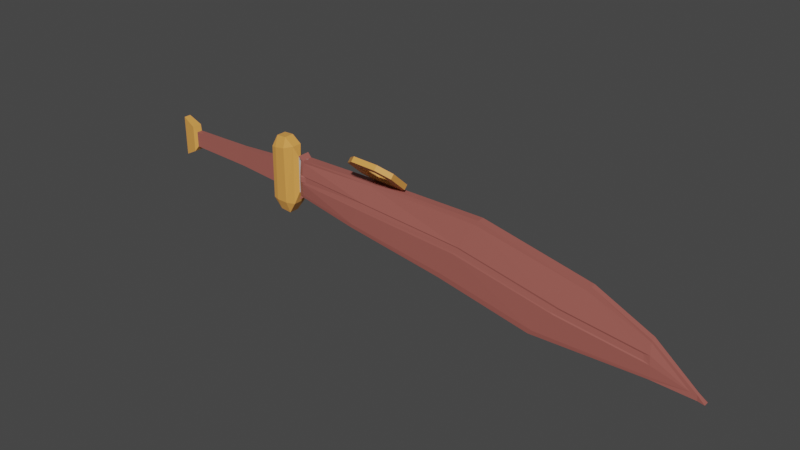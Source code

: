 # Source: cutlass.blend  (saved by Blender 3.1.7; exported with 4.5.12 LTS)
import bpy
from mathutils import Matrix  # noqa: F401  (used for matrix-valued properties, if any)

bpy.ops.wm.read_factory_settings(use_empty=True)
scene = bpy.context.scene
scene.name = 'Scene'

# ---- collections
col_collection = bpy.data.collections.new('Collection'); scene.collection.children.link(col_collection)

# ---- materials (node trees are filled in below, after node groups)
mat_blade = bpy.data.materials.new('blade')
mat_blade.use_transparent_shadow = False
mat_hilt = bpy.data.materials.new('hilt')
mat_hilt.use_transparent_shadow = False
mat_handle = bpy.data.materials.new('handle')
mat_handle.use_transparent_shadow = False

# ---- material node trees
mat_blade.use_nodes = True; mat_blade.node_tree.nodes.clear()
_N = mat_blade.node_tree.nodes; _L = mat_blade.node_tree.links
n0 = _N.new('ShaderNodeBsdfPrincipled'); n0.name = 'Principled BSDF'; n0.location = (10, 300)
n0.distribution = 'GGX'
n0.subsurface_method = 'RANDOM_WALK_SKIN'
n0.inputs[0].default_value = (0.5071, 0.5071, 0.5071, 1.0)
n0.inputs[3].default_value = 1.45
n0.inputs[27].default_value = (0.0, 0.0, 0.0, 1.0)
n0.inputs[28].default_value = 1.0
n1 = _N.new('ShaderNodeOutputMaterial'); n1.name = 'Material Output'; n1.location = (300, 300)
_L.new(n0.outputs[0], n1.inputs[0])
n1.is_active_output = True
mat_hilt.use_nodes = True; mat_hilt.node_tree.nodes.clear()
_N = mat_hilt.node_tree.nodes; _L = mat_hilt.node_tree.links
n0 = _N.new('ShaderNodeBsdfPrincipled'); n0.name = 'Principled BSDF'; n0.location = (10, 300)
n0.distribution = 'GGX'
n0.subsurface_method = 'RANDOM_WALK_SKIN'
n0.inputs[0].default_value = (0.8, 0.349, 0.07798, 1.0)
n0.inputs[3].default_value = 1.45
n0.inputs[27].default_value = (0.0, 0.0, 0.0, 1.0)
n0.inputs[28].default_value = 1.0
n1 = _N.new('ShaderNodeOutputMaterial'); n1.name = 'Material Output'; n1.location = (300, 300)
_L.new(n0.outputs[0], n1.inputs[0])
n1.is_active_output = True
mat_handle.use_nodes = True; mat_handle.node_tree.nodes.clear()
_N = mat_handle.node_tree.nodes; _L = mat_handle.node_tree.links
n0 = _N.new('ShaderNodeBsdfPrincipled'); n0.name = 'Principled BSDF'; n0.location = (10, 300)
n0.distribution = 'GGX'
n0.subsurface_method = 'RANDOM_WALK_SKIN'
n0.inputs[0].default_value = (0.3672, 0.1088, 0.08948, 1.0)
n0.inputs[3].default_value = 1.45
n0.inputs[27].default_value = (0.0, 0.0, 0.0, 1.0)
n0.inputs[28].default_value = 1.0
n1 = _N.new('ShaderNodeOutputMaterial'); n1.name = 'Material Output'; n1.location = (300, 300)
_L.new(n0.outputs[0], n1.inputs[0])
n1.is_active_output = True

# ---- world
world_world = bpy.data.worlds.new('World'); scene.world = world_world
world_world.use_nodes = True; world_world.node_tree.nodes.clear()
_N = world_world.node_tree.nodes; _L = world_world.node_tree.links
n0 = _N.new('ShaderNodeOutputWorld'); n0.name = 'World Output'; n0.location = (300, 300)
n1 = _N.new('ShaderNodeBackground'); n1.name = 'Background'; n1.location = (10, 300)
n1.inputs[0].default_value = (0.05088, 0.05088, 0.05088, 1.0)
_L.new(n1.outputs[0], n0.inputs[0])
n0.is_active_output = True
world_world.color = (0.05088, 0.05088, 0.05088)
world_world.use_sun_shadow = False
world_world.sun_shadow_jitter_overblur = 0.0

# ---- meshes
me_plane_001 = bpy.data.meshes.new('Plane.001')
me_plane_001.from_pydata([(1.387, -0.01306, 0.322), (6.58, -0.002673, -0.3459), (1.393, -0.02677, -0.2303), (6.615, -0.01834, -0.8331), (2.674, -0.006122, 0.3286), (4.285, -0.006122, 0.3265), (5.812, -0.002673, 0.01353), (5.086, -0.04849, -0.8362), (3.784, -0.04849, -0.5756), (2.357, -0.04849, -0.3577), (7.258, -0.002217, -0.8831), (1.185, -0.07129, 0.5903), (1.218, -0.07129, -0.6015), (1.029, -0.07129, 0.5842), (1.043, -0.07129, -0.5836), (0.9053, -0.04849, 0.1881), (0.8997, -0.04849, -0.1919), (-0.8471, -0.0706, 0.2191), (-0.8457, -0.0706, -0.1861), (-1.059, -0.04849, 0.3261), (-1.057, -0.04849, -0.2945), (1.387, 0.02609, 0.322), (6.58, 0.0157, -0.3459), (1.393, 0.0398, -0.2303), (6.615, 0.03137, -0.8331), (2.674, 0.01915, 0.3286), (4.285, 0.01915, 0.3265), (5.812, 0.0157, 0.01353), (5.086, 0.06151, -0.8362), (3.784, 0.06151, -0.5756), (2.357, 0.06151, -0.3577), (7.258, 0.01524, -0.8831), (1.185, 0.08432, 0.5903), (1.218, 0.08432, -0.6015), (1.029, 0.08432, 0.5842), (1.043, 0.08432, -0.5836), (0.9053, 0.06151, 0.1881), (0.8997, 0.06151, -0.1919), (-0.8471, 0.08362, 0.2191), (-0.8457, 0.08362, -0.1861), (-1.059, 0.06151, 0.3261), (-1.057, 0.06151, -0.2945), (1.344, -0.09451, -0.4158), (1.337, -0.07059, 0.4812), (1.344, 0.1075, -0.4158), (1.337, 0.08362, 0.4812), (0.9478, -0.1113, -0.4086), (0.9557, -0.1113, 0.4055), (0.9478, 0.1243, -0.4086), (0.9557, 0.1243, 0.4055), (0.212, -0.03911, -0.1384), (-0.2707, -0.03911, -0.1208), (-0.2699, -0.03911, 0.1417), (0.2146, -0.03911, 0.1492), (0.212, 0.05214, -0.1384), (-0.2707, 0.05214, -0.1208), (-0.2699, 0.05214, 0.1417), (0.2146, 0.05214, 0.1492), (-0.7955, -0.0385, -0.1031), (-0.7955, 0.05153, -0.1031), (-0.7962, -0.0385, 0.1351), (-0.7962, 0.05153, 0.1351), (1.205, -0.1314, -0.4239), (1.033, -0.1314, -0.4183), (1.199, 0.1444, 0.4702), (1.199, -0.1314, 0.4409), (1.039, -0.1314, 0.4139), (1.039, 0.1444, 0.4324)], [], [(6, 7, 3, 1), (0, 2, 9, 4), (4, 9, 8, 5), (5, 8, 7, 6), (3, 10, 1), (43, 65, 62, 42), (11, 13, 66, 65), (47, 15, 16, 46), (60, 17, 18, 58), (17, 19, 20, 18), (27, 22, 24, 28), (21, 25, 30, 23), (25, 26, 29, 30), (26, 27, 28, 29), (24, 22, 31), (45, 44, 33, 64), (32, 64, 67, 34), (49, 48, 37, 36), (61, 59, 39, 38), (38, 39, 41, 40), (6, 1, 22, 27), (9, 2, 23, 30), (0, 4, 25, 21), (4, 5, 26, 25), (5, 6, 27, 26), (3, 7, 28, 24), (7, 8, 29, 28), (8, 9, 30, 29), (10, 3, 24, 31), (1, 10, 31, 22), (42, 12, 33, 44), (43, 0, 21, 45), (12, 14, 35, 33), (13, 11, 32, 34), (47, 13, 34, 49), (58, 18, 39, 59), (53, 15, 36, 57), (20, 19, 40, 41), (18, 20, 41, 39), (19, 17, 38, 40), (11, 43, 45, 32), (2, 42, 44, 23), (21, 23, 44, 45), (0, 43, 42, 2), (15, 47, 49, 36), (14, 46, 48, 35), (34, 67, 49), (13, 47, 66), (60, 52, 56, 61), (52, 53, 57, 56), (16, 50, 54, 37), (50, 51, 55, 54), (36, 37, 54, 57), (57, 54, 55, 56), (15, 53, 50, 16), (53, 52, 51, 50), (17, 60, 61, 38), (51, 58, 59, 55), (56, 55, 59, 61), (52, 60, 58, 51), (46, 16, 37, 48), (42, 62, 12), (62, 63, 14, 12), (64, 32, 45), (63, 46, 14), (65, 43, 11), (65, 66, 63, 62), (66, 47, 46, 63), (67, 64, 33, 35), (49, 67, 35, 48)])
me_plane_001.polygons.foreach_set('material_index', [0, 0, 0, 0, 0, 1, 1, 1, 1, 1, 0, 0, 0, 0, 0, 1, 1, 1, 1, 1, 0, 0, 0, 0, 0, 0, 0, 0, 0, 0, 1, 1, 1, 1, 1, 1, 2, 1, 1, 1, 1, 1, 1, 1, 1, 1, 1, 1, 2, 2, 2, 2, 2, 2, 2, 2, 1, 2, 2, 2, 1, 1, 1, 1, 1, 1, 1, 1, 1, 1])
_uv = me_plane_001.uv_layers.new(name='UVMap')
_uv.uv.foreach_set('vector', [0.75, 0.0, 0.75, 1.0, 1.0, 1.0, 1.0, 0.0, 0.0, 0.0, 0.0, 1.0, 0.25, 1.0, 0.25, 0.0, 0.25, 0.0, 0.25, 1.0, 0.5, 1.0, 0.5, 0.0, 0.5, 0.0, 0.5, 1.0, 0.75, 1.0, 0.75, 0.0, 1.0, 1.0, 0.0, 0.0, 1.0, 0.0, 0.0, 0.0, 0.0, 0.1642, 0.0, 0.8166, 0.0, 1.0, 0.0, 0.0, 0.0, 0.0, 0.0, 0.1806, 0.0, 0.1642, 0.0, 0.0, 0.0, 0.0, 0.0, 1.0, 0.0, 1.0, 0.0, 0.0, 0.0, 0.0, 0.0, 1.0, 0.0, 1.0, 0.0, 0.0, 0.0, 0.0, 0.0, 1.0, 0.0, 1.0, 0.75, 0.0, 1.0, 0.0, 1.0, 1.0, 0.75, 1.0, 0.0, 0.0, 0.25, 0.0, 0.25, 1.0, 0.0, 1.0, 0.25, 0.0, 0.5, 0.0, 0.5, 1.0, 0.25, 1.0, 0.5, 0.0, 0.75, 0.0, 0.75, 1.0, 0.5, 1.0, 1.0, 1.0, 1.0, 0.0, 0.0, 0.0, 0.0, 0.0, 0.0, 1.0, 0.0, 1.0, 0.0, 0.142, 0.0, 0.0, 0.0, 0.142, 0.0, 0.1664, 0.0, 0.0, 0.0, 0.0, 0.0, 1.0, 0.0, 1.0, 0.0, 0.0, 0.0, 0.0, 0.0, 1.0, 0.0, 1.0, 0.0, 0.0, 0.0, 0.0, 0.0, 1.0, 0.0, 1.0, 0.0, 0.0, 0.75, 0.0, 1.0, 0.0, 1.0, 0.0, 0.75, 0.0, 0.25, 1.0, 0.0, 1.0, 0.0, 1.0, 0.25, 1.0, 0.0, 0.0, 0.25, 0.0, 0.25, 0.0, 0.0, 0.0, 0.25, 0.0, 0.5, 0.0, 0.5, 0.0, 0.25, 0.0, 0.5, 0.0, 0.75, 0.0, 0.75, 0.0, 0.5, 0.0, 1.0, 1.0, 0.75, 1.0, 0.75, 1.0, 1.0, 1.0, 0.75, 1.0, 0.5, 1.0, 0.5, 1.0, 0.75, 1.0, 0.5, 1.0, 0.25, 1.0, 0.25, 1.0, 0.5, 1.0, 0.0, 0.0, 1.0, 1.0, 1.0, 1.0, 0.0, 0.0, 1.0, 0.0, 0.0, 0.0, 0.0, 0.0, 1.0, 0.0, 0.0, 1.0, 0.0, 1.0, 0.0, 1.0, 0.0, 1.0, 0.0, 0.0, 0.0, 0.0, 0.0, 0.0, 0.0, 0.0, 0.0, 1.0, 0.0, 1.0, 0.0, 1.0, 0.0, 1.0, 0.0, 0.0, 0.0, 0.0, 0.0, 0.0, 0.0, 0.0, 0.0, 0.0, 0.0, 0.0, 0.0, 0.0, 0.0, 0.0, 0.0, 1.0, 0.0, 1.0, 0.0, 1.0, 0.0, 1.0, 0.0, 0.0, 0.0, 0.0, 0.0, 0.0, 0.0, 0.0, 0.0, 1.0, 0.0, 0.0, 0.0, 0.0, 0.0, 1.0, 0.0, 1.0, 0.0, 1.0, 0.0, 1.0, 0.0, 1.0, 0.0, 0.0, 0.0, 0.0, 0.0, 0.0, 0.0, 0.0, 0.0, 0.0, 0.0, 0.0, 0.0, 0.0, 0.0, 0.0, 0.0, 1.0, 0.0, 1.0, 0.0, 1.0, 0.0, 1.0, 0.0, 0.0, 0.0, 1.0, 0.0, 1.0, 0.0, 0.0, 0.0, 0.0, 0.0, 0.0, 0.0, 1.0, 0.0, 1.0, 0.0, 0.0, 0.0, 0.0, 0.0, 0.0, 0.0, 0.0, 0.0, 1.0, 0.0, 1.0, 0.0, 1.0, 0.0, 1.0, 0.0, 0.0, 0.0, 0.1664, 0.0, 0.0, 0.0, 0.0, 0.0, 0.0, 0.0, 0.1806, 0.0, 0.0, 0.0, 0.0, 0.0, 0.0, 0.0, 0.0, 0.0, 0.0, 0.0, 0.0, 0.0, 0.0, 0.0, 0.0, 0.0, 1.0, 0.0, 1.0, 0.0, 1.0, 0.0, 1.0, 0.0, 1.0, 0.0, 1.0, 0.0, 1.0, 0.0, 1.0, 0.0, 0.0, 0.0, 1.0, 0.0, 1.0, 0.0, 0.0, 0.0, 0.0, 0.0, 1.0, 0.0, 1.0, 0.0, 0.0, 0.0, 0.0, 0.0, 0.0, 0.0, 1.0, 0.0, 1.0, 0.0, 0.0, 0.0, 0.0, 0.0, 1.0, 0.0, 1.0, 0.0, 0.0, 0.0, 0.0, 0.0, 0.0, 0.0, 0.0, 0.0, 1.0, 0.0, 1.0, 0.0, 1.0, 0.0, 1.0, 0.0, 0.0, 0.0, 1.0, 0.0, 1.0, 0.0, 0.0, 0.0, 0.0, 0.0, 0.0, 0.0, 1.0, 0.0, 1.0, 0.0, 1.0, 0.0, 1.0, 0.0, 1.0, 0.0, 1.0, 0.0, 1.0, 0.0, 0.8166, 0.0, 1.0, 0.0, 0.8166, 0.0, 0.8212, 0.0, 1.0, 0.0, 1.0, 0.0, 0.142, 0.0, 0.0, 0.0, 0.0, 0.0, 0.8212, 0.0, 1.0, 0.0, 1.0, 0.0, 0.1642, 0.0, 0.0, 0.0, 0.0, 0.0, 0.1642, 0.0, 0.1806, 0.0, 0.8212, 0.0, 0.8166, 0.0, 0.1806, 0.0, 0.0, 0.0, 1.0, 0.0, 0.8212, 0.0, 0.1664, 0.0, 0.142, 0.0, 1.0, 0.0, 1.0, 0.0, 0.0, 0.0, 0.1664, 0.0, 1.0, 0.0, 1.0])
me_plane_001.materials.append(mat_blade)
me_plane_001.materials.append(mat_hilt)
me_plane_001.materials.append(mat_handle)
me_plane_001.use_remesh_fix_poles = True
me_plane_001.use_remesh_preserve_attributes = False
me_plane_001.update()
me_plane_002 = bpy.data.meshes.new('Plane.002')
me_plane_002.from_pydata([(1.47, -0.1011, 0.3809), (7.126, -0.03314, -0.396), (1.426, -0.07882, -0.3268), (7.165, -0.05419, -0.9334), (2.817, -0.04816, 0.3481), (4.594, -0.04816, 0.3458), (6.278, -0.03314, 0.000486), (5.478, -0.1276, -0.9369), (4.041, -0.1276, -0.6495), (2.466, -0.1276, -0.409), (7.874, -0.03115, -0.9887), (1.47, 0.09723, 0.3818), (7.126, 0.0469, -0.396), (1.426, 0.1098, -0.3252), (7.165, 0.0669, -0.9334), (2.817, 0.06192, 0.3481), (4.594, 0.06192, 0.3458), (6.278, 0.0469, 0.000486), (5.478, 0.1403, -0.9369), (4.041, 0.1403, -0.6495), (2.466, 0.1403, -0.409), (7.874, 0.04491, -0.9887), (1.511, -0.07566, -0.2639), (1.54, -0.0718, 0.3227), (1.511, 0.08678, -0.2639), (1.54, 0.08271, 0.3227), (7.162, 0.07346, -0.8921), (2.493, 0.1525, -0.3508), (4.084, 0.1525, -0.573), (5.539, 0.1517, -0.8649), (1.514, 0.09642, -0.2188), (1.429, 0.07012, -0.2709), (7.162, -0.05957, -0.8919), (2.493, -0.1386, -0.3505), (4.084, -0.1386, -0.5725), (5.54, -0.1378, -0.8644), (7.759, -0.01689, -0.8976), (7.759, 0.03201, -0.8976), (1.429, -0.04637, -0.2721), (1.514, -0.08437, -0.2185), (1.467, -0.04976, 0.3308), (1.538, 0.07983, 0.281), (6.221, 0.05568, -0.06628), (7.773, -0.01794, -0.9808), (4.554, 0.06843, 0.2749), (1.467, 0.05529, 0.3314), (7.773, 0.03054, -0.9808), (2.792, 0.06843, 0.2942), (7.128, 0.04714, -0.4343), (7.128, -0.03481, -0.434), (2.792, -0.05606, 0.2945), (4.554, -0.05606, 0.2753), (6.221, -0.04331, -0.06588), (1.538, -0.07011, 0.2812), (7.674, -0.02093, -0.8968), (7.674, 0.03447, -0.8968), (1.444, -0.06227, -0.03233), (1.452, -0.06296, 0.09077), (7.14, -0.05913, -0.5989), (7.15, -0.06606, -0.7277), (2.67, -0.1264, 0.03133), (2.615, -0.1416, -0.08833), (4.352, -0.1303, -0.08967), (4.286, -0.1418, -0.2085), (5.832, -0.1351, -0.5218), (5.928, -0.1219, -0.4094), (1.529, -0.09839, 0.09262), (1.523, -0.1019, -0.03032), (1.529, 0.1082, 0.09089), (1.523, 0.1122, -0.03207), (5.926, 0.1349, -0.4122), (5.83, 0.1483, -0.5246), (4.284, 0.155, -0.2114), (4.35, 0.1433, -0.09264), (2.669, 0.1394, 0.02907), (2.614, 0.1548, -0.09058), (7.15, 0.07908, -0.7293), (7.14, 0.07179, -0.6005), (1.452, 0.07765, 0.08978), (1.444, 0.08062, -0.03326), (5.867, 0.1306, -0.4252), (5.782, 0.1436, -0.4958), (4.276, 0.15, -0.1905), (4.332, 0.1387, -0.1142), (1.543, 0.0462, 0.075), (1.545, 0.05004, -0.006988), (1.469, 0.07756, -0.003973), (1.47, 0.07236, 0.07798), (4.335, -0.1257, -0.1061), (4.278, -0.1368, -0.1824), (5.784, -0.1304, -0.494), (5.869, -0.1176, -0.4235), (2.695, -0.122, 0.0146), (2.651, -0.1367, -0.0641), (1.587, -0.09487, 0.0783), (1.591, -0.09824, -0.003582), (7.067, -0.06361, -0.6957), (7.05, -0.05692, -0.6091), (1.513, -0.115, 0.0786), (1.516, -0.1138, -0.003361), (7.05, 0.06961, -0.6102), (7.067, 0.07665, -0.6968), (2.695, 0.135, 0.001822), (2.649, 0.1499, -0.07554)], [], [(41, 47, 74, 68), (35, 7, 3, 32), (39, 22, 9, 33), (33, 9, 8, 34), (34, 8, 7, 35), (29, 26, 14, 18), (30, 27, 20, 24), (27, 28, 19, 20), (28, 29, 18, 19), (55, 48, 12, 37), (6, 1, 12, 17), (22, 2, 13, 24), (23, 4, 15, 25), (4, 5, 16, 15), (5, 6, 17, 16), (3, 7, 18, 14), (7, 8, 19, 18), (8, 9, 20, 19), (43, 3, 14, 46), (54, 36, 1, 49), (63, 34, 35, 64), (67, 39, 33, 61), (50, 60, 62, 51), (64, 35, 32, 59), (32, 54, 49, 58, 59), (0, 23, 25, 11), (9, 22, 24, 20), (31, 30, 24, 13), (36, 10, 21, 37), (71, 76, 26, 29), (69, 75, 27, 30), (75, 72, 28, 27), (42, 48, 77, 70), (38, 2, 22, 39), (40, 57, 66, 53), (1, 36, 37, 12), (45, 41, 68, 78), (43, 10, 36, 54), (46, 55, 37, 21), (44, 42, 70, 73), (26, 76, 77, 48, 55), (72, 71, 29, 28), (47, 44, 73, 74), (79, 69, 30, 31), (51, 62, 65, 52), (61, 33, 34, 63), (53, 66, 60, 50), (14, 26, 55, 46), (3, 43, 54, 32), (16, 17, 42, 44), (15, 16, 44, 47), (25, 15, 47, 41), (17, 12, 48, 42), (0, 40, 53, 23), (6, 52, 49, 1), (23, 53, 50, 4), (4, 50, 51, 5), (5, 51, 52, 6), (52, 65, 58, 49), (10, 43, 46, 21), (11, 25, 41, 45), (69, 79, 86, 85), (59, 58, 97, 96), (70, 77, 100, 80), (65, 62, 88, 91), (64, 59, 96, 90), (73, 70, 80, 83), (76, 71, 81, 101), (60, 66, 94, 92), (77, 76, 101, 100), (63, 64, 90, 89), (56, 38, 39, 67), (81, 82, 83, 80), (85, 86, 87, 84), (89, 90, 91, 88), (93, 89, 88, 92), (95, 93, 92, 94), (90, 96, 97, 91), (99, 95, 94, 98), (101, 81, 80, 100), (103, 85, 84, 102), (82, 103, 102, 83), (58, 65, 91, 97), (61, 63, 89, 93), (75, 69, 85, 103), (79, 78, 87, 86), (57, 56, 99, 98), (62, 60, 92, 88), (68, 74, 102, 84), (78, 68, 84, 87), (56, 67, 95, 99), (72, 75, 103, 82), (66, 57, 98, 94), (71, 72, 82, 81), (67, 61, 93, 95), (74, 73, 83, 102)])
_uv = me_plane_002.uv_layers.new(name='UVMap')
_uv.uv.foreach_set('vector', [0.02525, 0.07123, 0.25, 0.07123, 0.25, 0.4214, 0.02525, 0.3952, 0.75, 0.9227, 0.75, 1.0, 1.0, 1.0, 1.0, 0.9227, 0.02525, 0.9227, 0.02525, 1.0, 0.25, 1.0, 0.25, 0.9227, 0.25, 0.9227, 0.25, 1.0, 0.5, 1.0, 0.5, 0.9227, 0.5, 0.9227, 0.5, 1.0, 0.75, 1.0, 0.75, 0.9227, 0.75, 0.9231, 1.0, 0.9231, 1.0, 1.0, 0.75, 1.0, 0.02525, 0.9231, 0.25, 0.9231, 0.25, 1.0, 0.02525, 1.0, 0.25, 0.9231, 0.5, 0.9231, 0.5, 1.0, 0.25, 1.0, 0.5, 0.9231, 0.75, 0.9231, 0.75, 1.0, 0.5, 1.0, 0.2743, 0.1315, 1.0, 0.07123, 1.0, 0.0, 0.1537, 0.0, 0.75, 0.0, 1.0, 0.0, 1.0, 0.0, 0.75, 0.0, 0.02525, 1.0, 0.0, 1.0, 0.0, 1.0, 0.02525, 1.0, 0.02525, 0.0, 0.25, 0.0, 0.25, 0.0, 0.02525, 0.0, 0.25, 0.0, 0.5, 0.0, 0.5, 0.0, 0.25, 0.0, 0.5, 0.0, 0.75, 0.0, 0.75, 0.0, 0.5, 0.0, 1.0, 1.0, 0.75, 1.0, 0.75, 1.0, 1.0, 1.0, 0.75, 1.0, 0.5, 1.0, 0.5, 1.0, 0.75, 1.0, 0.5, 1.0, 0.25, 1.0, 0.25, 1.0, 0.5, 1.0, 0.1425, 0.1425, 1.0, 1.0, 1.0, 1.0, 0.1425, 0.1425, 0.2743, 0.1314, 0.1537, 0.0, 1.0, 0.0, 1.0, 0.0708, 0.5, 0.5569, 0.5, 0.9227, 0.75, 0.9227, 0.75, 0.5572, 0.02525, 0.6018, 0.02525, 0.9227, 0.25, 0.9227, 0.25, 0.5764, 0.25, 0.0708, 0.25, 0.4184, 0.5, 0.4375, 0.5, 0.0708, 0.75, 0.5572, 0.75, 0.9227, 1.0, 0.9227, 1.0, 0.6172, 1.0, 0.9227, 0.2743, 0.1314, 1.0, 0.0708, 1.0, 0.3775, 1.0, 0.6172, 0.0, 0.0, 0.02525, 0.0, 0.02525, 0.0, 0.0, 0.0, 0.25, 1.0, 0.02525, 1.0, 0.02525, 1.0, 0.25, 1.0, 0.0, 0.9231, 0.02525, 0.9231, 0.02525, 1.0, 0.0, 1.0, 0.1537, 0.0, 0.0, 0.0, 0.0, 0.0, 0.1537, 0.0, 0.75, 0.5601, 1.0, 0.6201, 1.0, 0.9231, 0.75, 0.9231, 0.02525, 0.6048, 0.25, 0.5794, 0.25, 0.9231, 0.02525, 0.9231, 0.25, 0.5794, 0.5, 0.5598, 0.5, 0.9231, 0.25, 0.9231, 0.75, 0.07123, 1.0, 0.07123, 1.0, 0.3806, 0.75, 0.4402, 0.0, 0.9227, 0.0, 1.0, 0.02525, 1.0, 0.02525, 0.9227, 0.0, 0.0708, 0.0, 0.41, 0.02525, 0.3923, 0.02525, 0.0708, 1.0, 0.0, 0.1537, 0.0, 0.1537, 0.0, 1.0, 0.0, 0.0, 0.07123, 0.02525, 0.07123, 0.02525, 0.3952, 0.0, 0.413, 0.1425, 0.1425, 0.0, 0.0, 0.1537, 0.0, 0.2743, 0.1314, 0.1425, 0.1425, 0.2743, 0.1315, 0.1537, 0.0, 0.0, 0.0, 0.5, 0.07123, 0.75, 0.07123, 0.75, 0.4402, 0.5, 0.4405, 1.0, 0.9231, 1.0, 0.6201, 1.0, 0.3806, 1.0, 0.07123, 0.2743, 0.1315, 0.5, 0.5598, 0.75, 0.5601, 0.75, 0.9231, 0.5, 0.9231, 0.25, 0.07123, 0.5, 0.07123, 0.5, 0.4405, 0.25, 0.4214, 0.0, 0.5871, 0.02525, 0.6048, 0.02525, 0.9231, 0.0, 0.9231, 0.5, 0.0708, 0.5, 0.4375, 0.75, 0.4372, 0.75, 0.0708, 0.25, 0.5764, 0.25, 0.9227, 0.5, 0.9227, 0.5, 0.5569, 0.02525, 0.0708, 0.02525, 0.3923, 0.25, 0.4184, 0.25, 0.0708, 1.0, 1.0, 1.0, 0.9231, 0.2743, 0.1315, 0.1425, 0.1425, 1.0, 1.0, 0.1425, 0.1425, 0.2743, 0.1314, 1.0, 0.9227, 0.5, 0.0, 0.75, 0.0, 0.75, 0.07123, 0.5, 0.07123, 0.25, 0.0, 0.5, 0.0, 0.5, 0.07123, 0.25, 0.07123, 0.02525, 0.0, 0.25, 0.0, 0.25, 0.07123, 0.02525, 0.07123, 0.75, 0.0, 1.0, 0.0, 1.0, 0.07123, 0.75, 0.07123, 0.0, 0.0, 0.0, 0.0708, 0.02525, 0.0708, 0.02525, 0.0, 0.75, 0.0, 0.75, 0.0708, 1.0, 0.0708, 1.0, 0.0, 0.02525, 0.0, 0.02525, 0.0708, 0.25, 0.0708, 0.25, 0.0, 0.25, 0.0, 0.25, 0.0708, 0.5, 0.0708, 0.5, 0.0, 0.5, 0.0, 0.5, 0.0708, 0.75, 0.0708, 0.75, 0.0, 0.75, 0.0708, 0.75, 0.4372, 1.0, 0.3775, 1.0, 0.0708, 0.0, 0.0, 0.1425, 0.1425, 0.1425, 0.1425, 0.0, 0.0, 0.0, 0.0, 0.02525, 0.0, 0.02525, 0.07123, 0.0, 0.07123, 0.02525, 0.6048, 0.0, 0.5871, 0.0, 0.5871, 0.02525, 0.6048, 1.0, 0.6172, 1.0, 0.3775, 1.0, 0.3775, 1.0, 0.6172, 0.75, 0.4402, 1.0, 0.3806, 1.0, 0.3806, 0.75, 0.4402, 0.75, 0.4372, 0.5, 0.4375, 0.5, 0.4375, 0.75, 0.4372, 0.75, 0.5572, 1.0, 0.6172, 1.0, 0.6172, 0.75, 0.5572, 0.5, 0.4405, 0.75, 0.4402, 0.75, 0.4402, 0.5, 0.4405, 1.0, 0.6201, 0.75, 0.5601, 0.75, 0.5601, 1.0, 0.6201, 0.25, 0.4184, 0.02525, 0.3923, 0.02525, 0.3923, 0.25, 0.4184, 1.0, 0.3806, 1.0, 0.6201, 1.0, 0.6201, 1.0, 0.3806, 0.5, 0.5569, 0.75, 0.5572, 0.75, 0.5572, 0.5, 0.5569, 0.0, 0.5839, 0.0, 0.9227, 0.02525, 0.9227, 0.02525, 0.6018, 0.75, 0.5601, 0.5, 0.5598, 0.5, 0.4405, 0.75, 0.4402, 0.02525, 0.6048, 0.0, 0.5871, 0.0, 0.413, 0.02525, 0.3952, 0.5, 0.5569, 0.75, 0.5572, 0.75, 0.4372, 0.5, 0.4375, 0.25, 0.5764, 0.5, 0.5569, 0.5, 0.4375, 0.25, 0.4184, 0.02525, 0.6018, 0.25, 0.5764, 0.25, 0.4184, 0.02525, 0.3923, 0.75, 0.5572, 1.0, 0.6172, 1.0, 0.3775, 0.75, 0.4372, 0.0, 0.5839, 0.02525, 0.6018, 0.02525, 0.3923, 0.0, 0.41, 1.0, 0.6201, 0.75, 0.5601, 0.75, 0.4402, 1.0, 0.3806, 0.25, 0.5794, 0.02525, 0.6048, 0.02525, 0.3952, 0.25, 0.4214, 0.5, 0.5598, 0.25, 0.5794, 0.25, 0.4214, 0.5, 0.4405, 1.0, 0.3775, 0.75, 0.4372, 0.75, 0.4372, 1.0, 0.3775, 0.25, 0.5764, 0.5, 0.5569, 0.5, 0.5569, 0.25, 0.5764, 0.25, 0.5794, 0.02525, 0.6048, 0.02525, 0.6048, 0.25, 0.5794, 0.0, 0.0, 0.0, 0.0, 0.0, 0.0, 0.0, 0.0, 0.0, 0.0, 0.0, 0.0, 0.0, 0.0, 0.0, 0.0, 0.5, 0.4375, 0.25, 0.4184, 0.25, 0.4184, 0.5, 0.4375, 0.02525, 0.3952, 0.25, 0.4214, 0.25, 0.4214, 0.02525, 0.3952, 0.0, 0.413, 0.02525, 0.3952, 0.02525, 0.3952, 0.0, 0.413, 0.0, 0.5839, 0.02525, 0.6018, 0.02525, 0.6018, 0.0, 0.5839, 0.5, 0.5598, 0.25, 0.5794, 0.25, 0.5794, 0.5, 0.5598, 0.02525, 0.3923, 0.0, 0.41, 0.0, 0.41, 0.02525, 0.3923, 0.75, 0.5601, 0.5, 0.5598, 0.5, 0.5598, 0.75, 0.5601, 0.02525, 0.6018, 0.25, 0.5764, 0.25, 0.5764, 0.02525, 0.6018, 0.25, 0.4214, 0.5, 0.4405, 0.5, 0.4405, 0.25, 0.4214])
me_plane_002.materials.append(mat_handle)
me_plane_002.use_remesh_fix_poles = True
me_plane_002.use_remesh_preserve_attributes = False
me_plane_002.use_mirror_x = True
me_plane_002.use_mirror_y = True
me_plane_002.update()
me_plane = bpy.data.meshes.new('Plane')
me_plane.from_pydata([(3.24, -0.435, 0.8634), (3.41, -0.3006, 0.739), (2.663, -0.3098, 0.7691), (2.846, -0.4398, 0.8792), (2.923, -0.3216, 0.7719), (2.817, -0.2461, 0.708), (3.25, -0.2408, 0.6905), (3.151, -0.3188, 0.7627), (2.908, 0.002751, 0.4844), (2.809, -0.07526, 0.5566), (3.136, 0.005541, 0.4752), (3.242, -0.06996, 0.5391), (2.819, 0.119, 0.3837), (2.649, -0.01543, 0.5081), (3.213, 0.1238, 0.3679), (3.396, -0.006297, 0.478)], [], [(8, 9, 13, 12), (11, 10, 14, 15), (7, 6, 1, 0), (5, 4, 3, 2), (10, 8, 12, 14), (6, 11, 15, 1), (4, 7, 0, 3), (9, 5, 2, 13)])
_uv = me_plane.uv_layers.new(name='UVMap')
_uv.uv.foreach_set('vector', [0.2367, 1.0, 0.0, 0.7633, 0.0, 0.7633, 0.2367, 1.0, 1.0, 0.7633, 0.7633, 1.0, 0.7633, 1.0, 1.0, 0.7633, 0.7633, 0.0, 1.0, 0.2367, 1.0, 0.2367, 0.7633, 0.0, 0.0, 0.2367, 0.2367, 0.0, 0.2367, 0.0, 0.0, 0.2367, 0.7633, 1.0, 0.2367, 1.0, 0.2367, 1.0, 0.7633, 1.0, 1.0, 0.2367, 1.0, 0.7633, 1.0, 0.7633, 1.0, 0.2367, 0.2367, 0.0, 0.7633, 0.0, 0.7633, 0.0, 0.2367, 0.0, 0.0, 0.7633, 0.0, 0.2367, 0.0, 0.2367, 0.0, 0.7633])
me_plane.materials.append(mat_hilt)
me_plane.use_remesh_fix_poles = True
me_plane.use_remesh_preserve_attributes = False
me_plane.update()
arm_armature = bpy.data.armatures.new('Armature')  # bones are not reproduced

# ---- objects
ob_cutlass = bpy.data.objects.new('Cutlass', me_plane_001)
ob_scabbard = bpy.data.objects.new('Scabbard', me_plane_002)
ob_plane_002 = bpy.data.objects.new('Plane.002', me_plane)
ob_hold = bpy.data.objects.new('HOLD', arm_armature)

# ---- transforms, parenting, visibility, modifiers, constraints
ob_cutlass.location = (0.0, 0.0, 0.0)
ob_scabbard.location = (0.0, 0.0, 0.0)
ob_scabbard.use_mesh_mirror_x = True
ob_scabbard.use_mesh_mirror_y = True
ob_plane_002.parent = ob_hold
ob_plane_002.location = (0.0, 0.0, 0.0)
_vg = ob_plane_002.vertex_groups.new(name='Bone')
_vg.add([0, 1, 2, 3, 4, 5, 6, 7, 8, 9, 10, 11, 12, 13, 14, 15], 1.0, 'REPLACE')
_m = ob_plane_002.modifiers.new('Solidify', 'SOLIDIFY')
_m.thickness = -0.08
_m = ob_plane_002.modifiers.new('Armature', 'ARMATURE')
_m.object = ob_hold
ob_hold.location = (0.0, 0.0, 0.0)

# ---- collection membership
col_collection.objects.link(ob_cutlass)
col_collection.objects.link(ob_scabbard)
col_collection.objects.link(ob_plane_002)
col_collection.objects.link(ob_hold)

# ---- scene / render settings (as saved in the file)
scene.frame_start = 1; scene.frame_end = 250; scene.frame_set(1)
scene.render.engine = 'BLENDER_EEVEE_NEXT'
scene.cycles.sampling_pattern = 'TABULATED_SOBOL'
scene.cycles.use_light_tree = False
scene.view_settings.view_transform = 'Filmic'
bpy.context.view_layer.update()

# ---- added for rendering (the .blend has no active camera and no usable light): camera, sun
cam_auto = bpy.data.cameras.new('AutoCamera')
cam_auto.lens = 50.0
cam_auto.sensor_width = 36.0
cam_auto.clip_end = 1000.0
ob_auto_camera = bpy.data.objects.new('AutoCamera', cam_auto)
scene.collection.objects.link(ob_auto_camera)
ob_auto_camera.location = (11.872, -10.3269, 6.71722)
ob_auto_camera.rotation_euler = (1.09748, -7.21219e-08, 0.694738)
scene.camera = ob_auto_camera
light_auto_sun = bpy.data.lights.new('AutoSun', 'SUN')
light_auto_sun.energy = 3.0
light_auto_sun.angle = 0.0523599
ob_auto_sun = bpy.data.objects.new('AutoSun', light_auto_sun)
scene.collection.objects.link(ob_auto_sun)
ob_auto_sun.rotation_euler = (0.872665, 0.174533, 0.523599)
bpy.context.view_layer.update()
